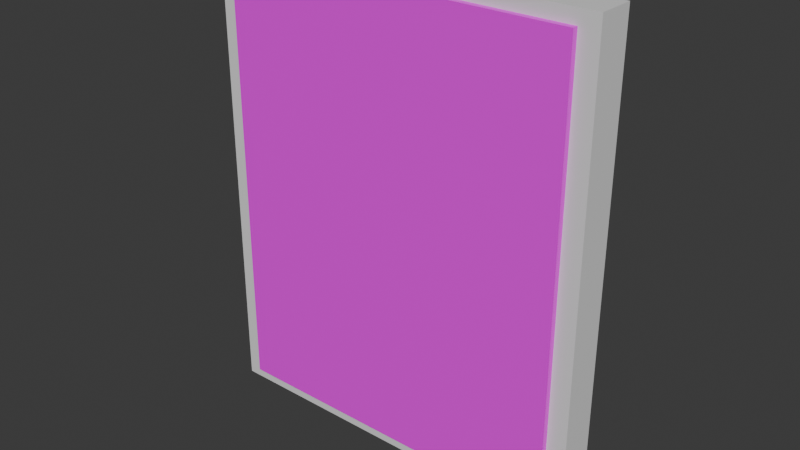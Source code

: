 # Source: painting_puzzle.blend  (saved by Blender 4.2.66; exported with 4.5.12 LTS)
import bpy
from mathutils import Matrix  # noqa: F401  (used for matrix-valued properties, if any)

bpy.ops.wm.read_factory_settings(use_empty=True)
scene = bpy.context.scene
scene.name = 'Scene'

# ---- collections
col_collection = bpy.data.collections.new('Collection'); scene.collection.children.link(col_collection)

# ---- images (referenced by path relative to the original .blend; pixels are not part of the script)
import os
ASSET_DIR = os.environ.get("B2B_ASSET_DIR", "")  # directory of the original .blend (textures are referenced by path, not embedded)
HERE = os.path.dirname(os.path.abspath(__file__))  # packed textures are extracted next to this script under _unpacked/

def load_image(name, relpath, width, height, colorspace="sRGB"):
    """Load a texture the original file referenced (path relative to the .blend, or extracted next to this script)."""
    p = next((c for c in (os.path.join(HERE, relpath), os.path.join(ASSET_DIR, relpath)) if relpath and os.path.exists(c)), "")
    if p:
        img = bpy.data.images.load(p, check_existing=True)
        img.name = name
    else:  # same state as the original file: an image datablock whose file is absent (Cycles renders it pink)
        img = bpy.data.images.new(name, width, height)
        img.source = "FILE"
        img.filepath = "//" + (relpath or name)
    img.colorspace_settings.name = colorspace
    return img
img_pothast4_png = load_image('pothast4.png', 'pothast4.png', 1024, 1024, 'sRGB')

# ---- materials (node trees are filled in below, after node groups)
mat_material_003 = bpy.data.materials.new('Material.003')
mat_material_001 = bpy.data.materials.new('Material.001')

# ---- material node trees
mat_material_003.use_nodes = True; mat_material_003.node_tree.nodes.clear()
_N = mat_material_003.node_tree.nodes; _L = mat_material_003.node_tree.links
n0 = _N.new('ShaderNodeBsdfPrincipled'); n0.name = 'Principled BSDF'; n0.location = (10, 300)
n1 = _N.new('ShaderNodeOutputMaterial'); n1.name = 'Material Output'; n1.location = (300, 300)
n2 = _N.new('ShaderNodeTexImage'); n2.name = 'Image Texture'; n2.location = (-247, 300)
_L.new(n0.outputs[0], n1.inputs[0])
n1.is_active_output = True
mat_material_001.use_nodes = True; mat_material_001.node_tree.nodes.clear()
_N = mat_material_001.node_tree.nodes; _L = mat_material_001.node_tree.links
n0 = _N.new('ShaderNodeBsdfPrincipled'); n0.name = 'Principled BSDF'; n0.location = (10, 300)
n1 = _N.new('ShaderNodeOutputMaterial'); n1.name = 'Material Output'; n1.location = (300, 300)
n2 = _N.new('ShaderNodeTexImage'); n2.name = 'Image Texture'; n2.location = (-252, 301)
n2.image = img_pothast4_png
_L.new(n0.outputs[0], n1.inputs[0])
_L.new(n2.outputs[0], n0.inputs[0])
n1.is_active_output = True

# ---- world
world_world = bpy.data.worlds.new('World'); scene.world = world_world
world_world.use_nodes = True; world_world.node_tree.nodes.clear()
_N = world_world.node_tree.nodes; _L = world_world.node_tree.links
n0 = _N.new('ShaderNodeOutputWorld'); n0.name = 'World Output'; n0.location = (300, 300)
n1 = _N.new('ShaderNodeBackground'); n1.name = 'Background'; n1.location = (10, 300)
n1.inputs[0].default_value = (0.05088, 0.05088, 0.05088, 1.0)
_L.new(n1.outputs[0], n0.inputs[0])
n0.is_active_output = True
world_world.color = (0.05088, 0.05088, 0.05088)
world_world.sun_shadow_jitter_overblur = 0.0

# ---- meshes
me_cube_001 = bpy.data.meshes.new('Cube.001')
me_cube_001.from_pydata([(-1.0, -1.0, -1.0), (-1.0, -1.0, 1.0), (-1.0, 1.0, -1.0), (-1.0, 1.0, 1.0), (1.0, -1.0, -1.0), (1.0, -1.0, 1.0), (1.0, 1.0, -1.0), (1.0, 1.0, 1.0)], [], [(0, 1, 3, 2), (2, 3, 7, 6), (6, 7, 5, 4), (4, 5, 1, 0), (2, 6, 4, 0), (7, 3, 1, 5)])
_uv = me_cube_001.uv_layers.new(name='UVMap')
_uv.uv.foreach_set('vector', [0.375, 0.0, 0.625, 0.0, 0.625, 0.25, 0.375, 0.25, 0.375, 0.25, 0.625, 0.25, 0.625, 0.5, 0.375, 0.5, 0.375, 0.5, 0.625, 0.5, 0.625, 0.75, 0.375, 0.75, 0.375, 0.75, 0.625, 0.75, 0.625, 1.0, 0.375, 1.0, 0.125, 0.5, 0.375, 0.5, 0.375, 0.75, 0.125, 0.75, 0.625, 0.5, 0.875, 0.5, 0.875, 0.75, 0.625, 0.75])
me_cube_001.materials.append(mat_material_003)
me_cube_001.update()
me_cube_003 = bpy.data.meshes.new('Cube.003')
me_cube_003.from_pydata([(-0.9422, -0.9566, -0.03182), (-0.9422, -0.9566, 0.03182), (-0.9422, 0.9566, -0.03182), (-0.9422, 0.9566, 0.03182), (0.9422, -0.9566, -0.03182), (0.9422, -0.9566, 0.03182), (0.9422, 0.9566, -0.03182), (0.9422, 0.9566, 0.03182)], [], [(0, 1, 3, 2), (2, 3, 7, 6), (6, 7, 5, 4), (4, 5, 1, 0), (2, 6, 4, 0), (7, 3, 1, 5)])
_uv = me_cube_003.uv_layers.new(name='UVMap')
_uv.uv.foreach_set('vector', [-0.5705, 0.7355, -0.5956, 0.7355, -0.5956, 0.5051, -0.5705, 0.5051, -0.5203, 0.732, -0.5454, 0.732, -0.5454, 0.5051, -0.5203, 0.5051, -0.5454, 0.7355, -0.5705, 0.7355, -0.5705, 0.5051, -0.5454, 0.5051, -0.4953, 0.732, -0.5203, 0.732, -0.5203, 0.5051, -0.4953, 0.5051, -0.09556, 0.5051, -0.5956, 0.5051, -0.5956, 0.1632, -0.09556, 0.1632, 0.02248, 1.003, 0.02937, 0.009531, 1.007, 0.02434, 0.9996, 1.017])
me_cube_003.materials.append(mat_material_001)
me_cube_003.update()

# ---- objects
ob_cube = bpy.data.objects.new('Cube', me_cube_001)
ob_cube_001 = bpy.data.objects.new('Cube.001', me_cube_003)

# ---- transforms, parenting, visibility, modifiers, constraints
ob_cube.location = (0.0, 0.0, 0.0)
ob_cube.scale = (0.8314, 0.07898, 1.0)
ob_cube_001.location = (0.0, -0.07193, 0.0)
ob_cube_001.rotation_euler = (1.571, -1.571, 0.0)
ob_cube_001.scale = (1.0, 0.7834, 1.0)

# ---- collection membership
col_collection.objects.link(ob_cube)
col_collection.objects.link(ob_cube_001)

# ---- scene / render settings (as saved in the file)
scene.frame_start = 1; scene.frame_end = 250; scene.frame_set(1)
scene.render.engine = 'BLENDER_EEVEE_NEXT'
bpy.context.view_layer.update()

# ---- added for rendering (the .blend has no active camera and no usable light): camera, sun
cam_auto = bpy.data.cameras.new('AutoCamera')
cam_auto.lens = 50.0
cam_auto.sensor_width = 36.0
cam_auto.clip_end = 1000.0
ob_auto_camera = bpy.data.objects.new('AutoCamera', cam_auto)
scene.collection.objects.link(ob_auto_camera)
ob_auto_camera.location = (2.41236, -2.90722, 1.92989)
ob_auto_camera.rotation_euler = (1.09748, -7.21219e-08, 0.694738)
scene.camera = ob_auto_camera
light_auto_sun = bpy.data.lights.new('AutoSun', 'SUN')
light_auto_sun.energy = 3.0
light_auto_sun.angle = 0.0523599
ob_auto_sun = bpy.data.objects.new('AutoSun', light_auto_sun)
scene.collection.objects.link(ob_auto_sun)
ob_auto_sun.rotation_euler = (0.872665, 0.174533, 0.523599)
bpy.context.view_layer.update()
